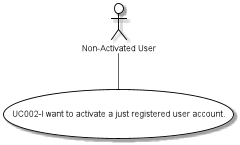

The diagram above was rendered by PlantUML. Its source (embedded in the PNG):
@startuml
skinparam actor {
BackgroundColor #white
ArrowColor #black
BorderColor #black
}
skinparam usecase {
BackgroundColor #white
ArrowColor #black
BorderColor #black
}
actor "Non-Activated User" as User
usecase (UC002-I want to activate a just registered user account.)

:User: -- (UC002-I want to activate a just registered user account.)
@enduml